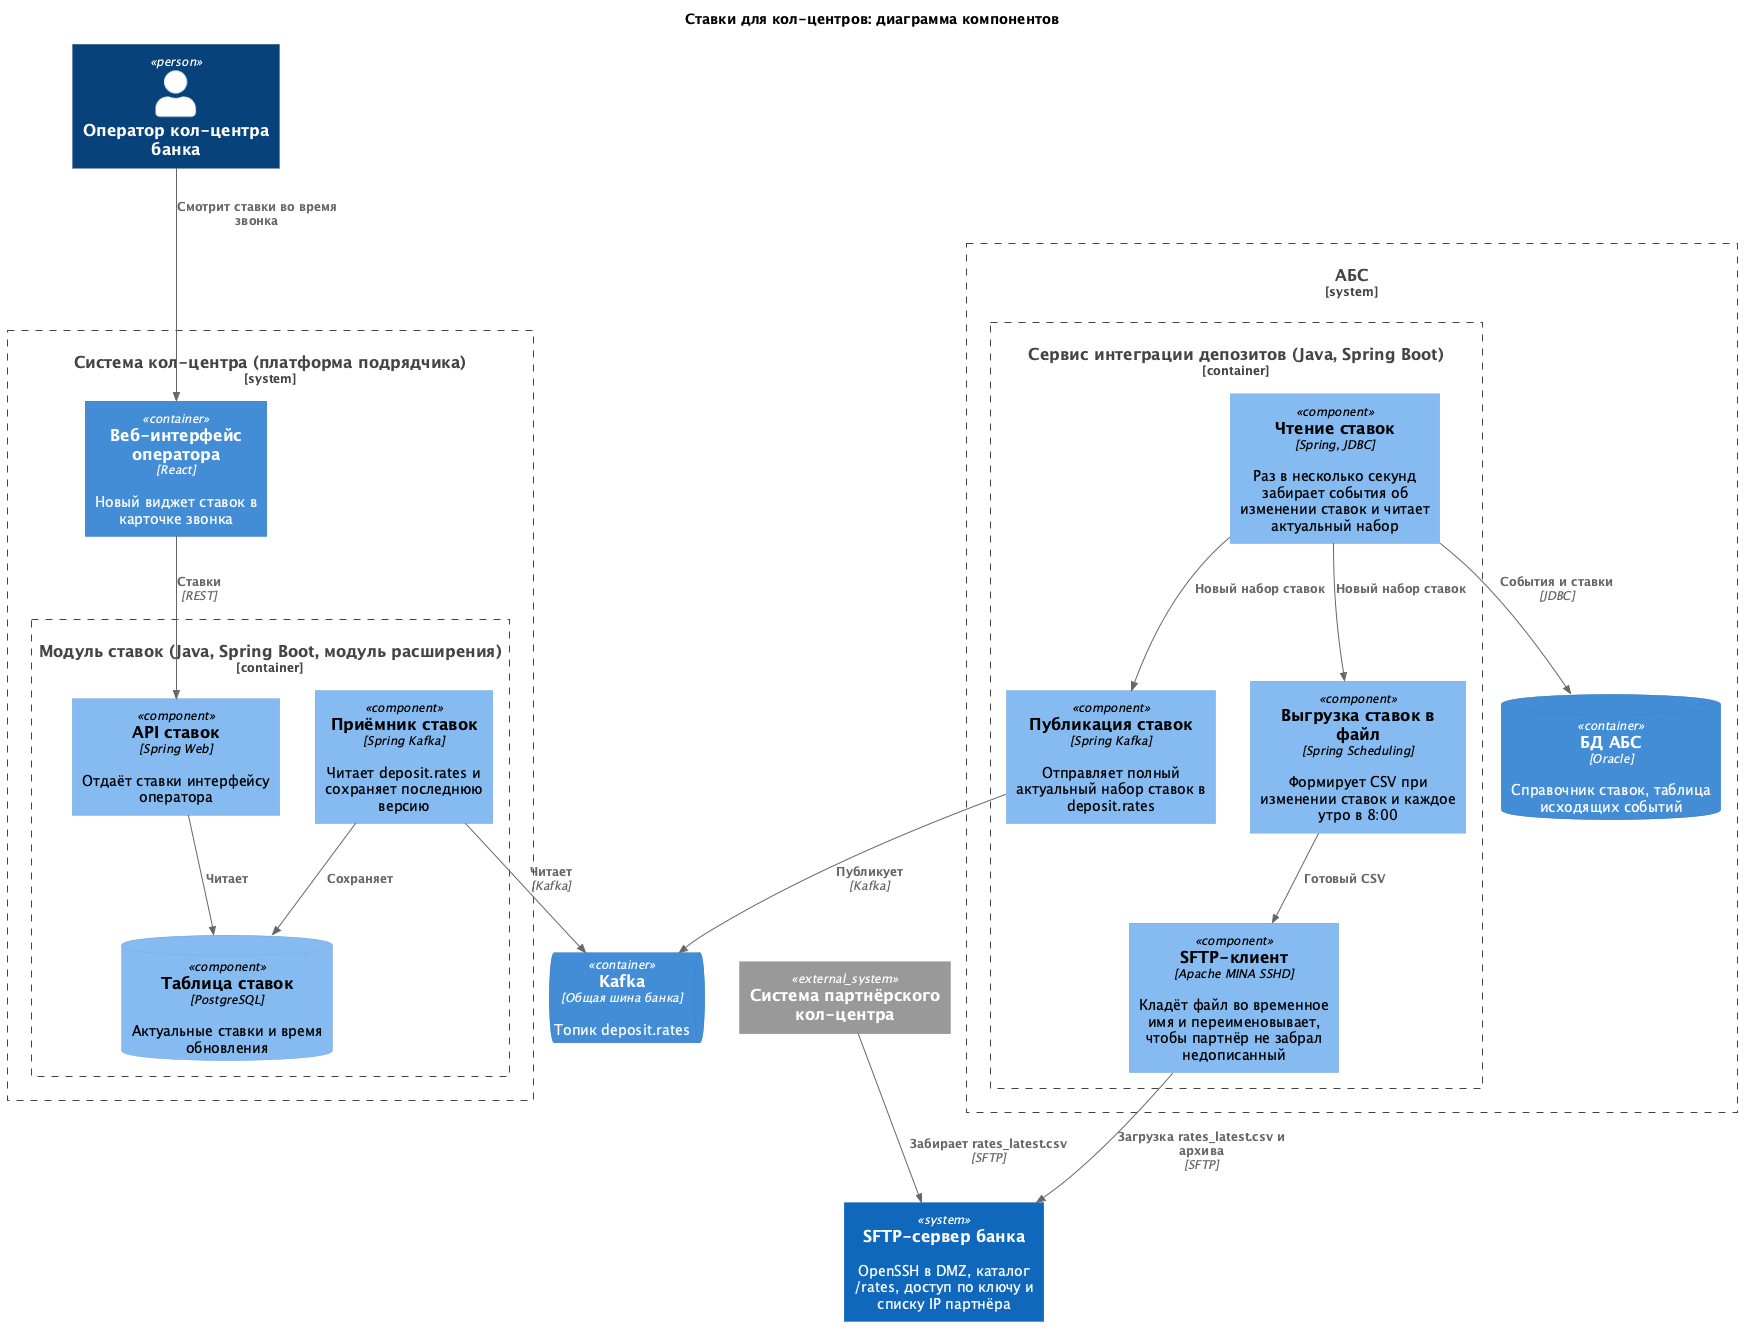

The diagram above was rendered by PlantUML. Its source (embedded in the PNG):
@startuml C4_components_rates_callcenter
!include <C4/C4_Component>
LAYOUT_TOP_DOWN()

title Ставки для кол-центров: диаграмма компонентов

Person(cc_op, "Оператор кол-центра банка")
System_Ext(pccs, "Система партнёрского кол-центра")
System(sftp, "SFTP-сервер банка", "OpenSSH в DMZ, каталог /rates, доступ по ключу и списку IP партнёра")
ContainerQueue(kafka, "Kafka", "Общая шина банка", "Топик deposit.rates")

System_Boundary(abs, "АБС") {
  ContainerDb(abs_db, "БД АБС", "Oracle", "Справочник ставок, таблица исходящих событий")
  Container_Boundary(abs_int, "Сервис интеграции депозитов (Java, Spring Boot)") {
    Component(rates_reader, "Чтение ставок", "Spring, JDBC", "Раз в несколько секунд забирает события об изменении ставок и читает актуальный набор")
    Component(rates_pub, "Публикация ставок", "Spring Kafka", "Отправляет полный актуальный набор ставок в deposit.rates")
    Component(file_export, "Выгрузка ставок в файл", "Spring Scheduling", "Формирует CSV при изменении ставок и каждое утро в 8:00")
    Component(sftp_client, "SFTP-клиент", "Apache MINA SSHD", "Кладёт файл во временное имя и переименовывает, чтобы партнёр не забрал недописанный")
  }
}

System_Boundary(ccs, "Система кол-центра (платформа подрядчика)") {
  Container_Boundary(rates_mod, "Модуль ставок (Java, Spring Boot, модуль расширения)") {
    Component(rates_consumer, "Приёмник ставок", "Spring Kafka", "Читает deposit.rates и сохраняет последнюю версию")
    Component(rates_api, "API ставок", "Spring Web", "Отдаёт ставки интерфейсу оператора")
    ComponentDb(rates_store, "Таблица ставок", "PostgreSQL", "Актуальные ставки и время обновления")
  }
  Container(cc_ui, "Веб-интерфейс оператора", "React", "Новый виджет ставок в карточке звонка")
}

Rel(rates_reader, abs_db, "События и ставки", "JDBC")
Rel(rates_reader, rates_pub, "Новый набор ставок")
Rel(rates_reader, file_export, "Новый набор ставок")
Rel(rates_pub, kafka, "Публикует", "Kafka")
Rel(file_export, sftp_client, "Готовый CSV")
Rel(sftp_client, sftp, "Загрузка rates_latest.csv и архива", "SFTP")
Rel(pccs, sftp, "Забирает rates_latest.csv", "SFTP")
Rel(rates_consumer, kafka, "Читает", "Kafka")
Rel(rates_consumer, rates_store, "Сохраняет")
Rel(rates_api, rates_store, "Читает")
Rel(cc_ui, rates_api, "Ставки", "REST")
Rel(cc_op, cc_ui, "Смотрит ставки во время звонка")
@enduml